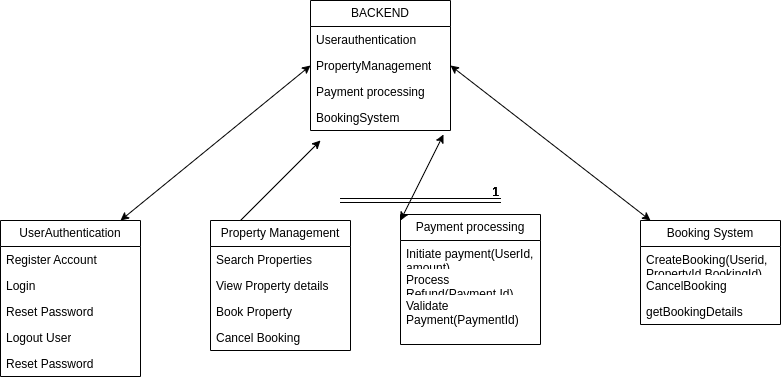

The diagram above was exported from draw.io. Its source (the exported page's mxGraphModel, read from the mxfile embedded in the PNG):
<mxGraphModel dx="872" dy="1586" grid="1" gridSize="10" guides="1" tooltips="1" connect="1" arrows="1" fold="1" page="1" pageScale="1" pageWidth="850" pageHeight="1100" math="0" shadow="0">
  <root>
    <mxCell id="0" />
    <mxCell id="1" parent="0" />
    <mxCell id="IEeE_nSNtyrA0tdfiZcr-1" value="BACKEND" style="swimlane;fontStyle=0;childLayout=stackLayout;horizontal=1;startSize=26;fillColor=none;horizontalStack=0;resizeParent=1;resizeParentMax=0;resizeLast=0;collapsible=1;marginBottom=0;whiteSpace=wrap;html=1;" vertex="1" parent="1">
      <mxGeometry x="350" y="-450" width="140" height="130" as="geometry" />
    </mxCell>
    <mxCell id="IEeE_nSNtyrA0tdfiZcr-2" value="Userauthentication" style="text;strokeColor=none;fillColor=none;align=left;verticalAlign=top;spacingLeft=4;spacingRight=4;overflow=hidden;rotatable=0;points=[[0,0.5],[1,0.5]];portConstraint=eastwest;whiteSpace=wrap;html=1;" vertex="1" parent="IEeE_nSNtyrA0tdfiZcr-1">
      <mxGeometry y="26" width="140" height="26" as="geometry" />
    </mxCell>
    <mxCell id="IEeE_nSNtyrA0tdfiZcr-3" value="PropertyManagement" style="text;strokeColor=none;fillColor=none;align=left;verticalAlign=top;spacingLeft=4;spacingRight=4;overflow=hidden;rotatable=0;points=[[0,0.5],[1,0.5]];portConstraint=eastwest;whiteSpace=wrap;html=1;" vertex="1" parent="IEeE_nSNtyrA0tdfiZcr-1">
      <mxGeometry y="52" width="140" height="26" as="geometry" />
    </mxCell>
    <mxCell id="IEeE_nSNtyrA0tdfiZcr-4" value="Payment processing" style="text;strokeColor=none;fillColor=none;align=left;verticalAlign=top;spacingLeft=4;spacingRight=4;overflow=hidden;rotatable=0;points=[[0,0.5],[1,0.5]];portConstraint=eastwest;whiteSpace=wrap;html=1;" vertex="1" parent="IEeE_nSNtyrA0tdfiZcr-1">
      <mxGeometry y="78" width="140" height="26" as="geometry" />
    </mxCell>
    <mxCell id="IEeE_nSNtyrA0tdfiZcr-33" value="BookingSystem" style="text;strokeColor=none;fillColor=none;align=left;verticalAlign=top;spacingLeft=4;spacingRight=4;overflow=hidden;rotatable=0;points=[[0,0.5],[1,0.5]];portConstraint=eastwest;whiteSpace=wrap;html=1;" vertex="1" parent="IEeE_nSNtyrA0tdfiZcr-1">
      <mxGeometry y="104" width="140" height="26" as="geometry" />
    </mxCell>
    <mxCell id="IEeE_nSNtyrA0tdfiZcr-5" value="UserAuthentication" style="swimlane;fontStyle=0;childLayout=stackLayout;horizontal=1;startSize=26;fillColor=none;horizontalStack=0;resizeParent=1;resizeParentMax=0;resizeLast=0;collapsible=1;marginBottom=0;whiteSpace=wrap;html=1;" vertex="1" parent="1">
      <mxGeometry x="40" y="-230" width="140" height="156" as="geometry" />
    </mxCell>
    <mxCell id="IEeE_nSNtyrA0tdfiZcr-6" value="Register Account" style="text;strokeColor=none;fillColor=none;align=left;verticalAlign=top;spacingLeft=4;spacingRight=4;overflow=hidden;rotatable=0;points=[[0,0.5],[1,0.5]];portConstraint=eastwest;whiteSpace=wrap;html=1;" vertex="1" parent="IEeE_nSNtyrA0tdfiZcr-5">
      <mxGeometry y="26" width="140" height="26" as="geometry" />
    </mxCell>
    <mxCell id="IEeE_nSNtyrA0tdfiZcr-7" value="Login" style="text;strokeColor=none;fillColor=none;align=left;verticalAlign=top;spacingLeft=4;spacingRight=4;overflow=hidden;rotatable=0;points=[[0,0.5],[1,0.5]];portConstraint=eastwest;whiteSpace=wrap;html=1;" vertex="1" parent="IEeE_nSNtyrA0tdfiZcr-5">
      <mxGeometry y="52" width="140" height="26" as="geometry" />
    </mxCell>
    <mxCell id="IEeE_nSNtyrA0tdfiZcr-8" value="Reset Password" style="text;strokeColor=none;fillColor=none;align=left;verticalAlign=top;spacingLeft=4;spacingRight=4;overflow=hidden;rotatable=0;points=[[0,0.5],[1,0.5]];portConstraint=eastwest;whiteSpace=wrap;html=1;" vertex="1" parent="IEeE_nSNtyrA0tdfiZcr-5">
      <mxGeometry y="78" width="140" height="26" as="geometry" />
    </mxCell>
    <mxCell id="IEeE_nSNtyrA0tdfiZcr-43" value="Logout User" style="text;strokeColor=none;fillColor=none;align=left;verticalAlign=top;spacingLeft=4;spacingRight=4;overflow=hidden;rotatable=0;points=[[0,0.5],[1,0.5]];portConstraint=eastwest;whiteSpace=wrap;html=1;" vertex="1" parent="IEeE_nSNtyrA0tdfiZcr-5">
      <mxGeometry y="104" width="140" height="26" as="geometry" />
    </mxCell>
    <mxCell id="IEeE_nSNtyrA0tdfiZcr-45" value="Reset Password" style="text;strokeColor=none;fillColor=none;align=left;verticalAlign=top;spacingLeft=4;spacingRight=4;overflow=hidden;rotatable=0;points=[[0,0.5],[1,0.5]];portConstraint=eastwest;whiteSpace=wrap;html=1;" vertex="1" parent="IEeE_nSNtyrA0tdfiZcr-5">
      <mxGeometry y="130" width="140" height="26" as="geometry" />
    </mxCell>
    <mxCell id="IEeE_nSNtyrA0tdfiZcr-21" value="Property Management" style="swimlane;fontStyle=0;childLayout=stackLayout;horizontal=1;startSize=26;fillColor=none;horizontalStack=0;resizeParent=1;resizeParentMax=0;resizeLast=0;collapsible=1;marginBottom=0;whiteSpace=wrap;html=1;" vertex="1" parent="1">
      <mxGeometry x="250" y="-230" width="140" height="130" as="geometry" />
    </mxCell>
    <mxCell id="IEeE_nSNtyrA0tdfiZcr-22" value="Search Properties" style="text;strokeColor=none;fillColor=none;align=left;verticalAlign=top;spacingLeft=4;spacingRight=4;overflow=hidden;rotatable=0;points=[[0,0.5],[1,0.5]];portConstraint=eastwest;whiteSpace=wrap;html=1;" vertex="1" parent="IEeE_nSNtyrA0tdfiZcr-21">
      <mxGeometry y="26" width="140" height="26" as="geometry" />
    </mxCell>
    <mxCell id="IEeE_nSNtyrA0tdfiZcr-24" value="View Property details" style="text;strokeColor=none;fillColor=none;align=left;verticalAlign=top;spacingLeft=4;spacingRight=4;overflow=hidden;rotatable=0;points=[[0,0.5],[1,0.5]];portConstraint=eastwest;whiteSpace=wrap;html=1;" vertex="1" parent="IEeE_nSNtyrA0tdfiZcr-21">
      <mxGeometry y="52" width="140" height="26" as="geometry" />
    </mxCell>
    <mxCell id="IEeE_nSNtyrA0tdfiZcr-35" value="Book Property" style="text;strokeColor=none;fillColor=none;align=left;verticalAlign=top;spacingLeft=4;spacingRight=4;overflow=hidden;rotatable=0;points=[[0,0.5],[1,0.5]];portConstraint=eastwest;whiteSpace=wrap;html=1;" vertex="1" parent="IEeE_nSNtyrA0tdfiZcr-21">
      <mxGeometry y="78" width="140" height="26" as="geometry" />
    </mxCell>
    <mxCell id="IEeE_nSNtyrA0tdfiZcr-37" value="Cancel Booking" style="text;strokeColor=none;fillColor=none;align=left;verticalAlign=top;spacingLeft=4;spacingRight=4;overflow=hidden;rotatable=0;points=[[0,0.5],[1,0.5]];portConstraint=eastwest;whiteSpace=wrap;html=1;" vertex="1" parent="IEeE_nSNtyrA0tdfiZcr-21">
      <mxGeometry y="104" width="140" height="26" as="geometry" />
    </mxCell>
    <mxCell id="IEeE_nSNtyrA0tdfiZcr-25" value="Payment processing" style="swimlane;fontStyle=0;childLayout=stackLayout;horizontal=1;startSize=26;fillColor=none;horizontalStack=0;resizeParent=1;resizeParentMax=0;resizeLast=0;collapsible=1;marginBottom=0;whiteSpace=wrap;html=1;" vertex="1" parent="1">
      <mxGeometry x="440" y="-236" width="140" height="130" as="geometry" />
    </mxCell>
    <mxCell id="IEeE_nSNtyrA0tdfiZcr-26" value="Initiate payment(UserId, amount)" style="text;strokeColor=none;fillColor=none;align=left;verticalAlign=top;spacingLeft=4;spacingRight=4;overflow=hidden;rotatable=0;points=[[0,0.5],[1,0.5]];portConstraint=eastwest;whiteSpace=wrap;html=1;" vertex="1" parent="IEeE_nSNtyrA0tdfiZcr-25">
      <mxGeometry y="26" width="140" height="26" as="geometry" />
    </mxCell>
    <mxCell id="IEeE_nSNtyrA0tdfiZcr-27" value="Process Refund(Payment Id)" style="text;strokeColor=none;fillColor=none;align=left;verticalAlign=top;spacingLeft=4;spacingRight=4;overflow=hidden;rotatable=0;points=[[0,0.5],[1,0.5]];portConstraint=eastwest;whiteSpace=wrap;html=1;" vertex="1" parent="IEeE_nSNtyrA0tdfiZcr-25">
      <mxGeometry y="52" width="140" height="26" as="geometry" />
    </mxCell>
    <mxCell id="IEeE_nSNtyrA0tdfiZcr-28" value="Validate Payment(PaymentId)" style="text;strokeColor=none;fillColor=none;align=left;verticalAlign=top;spacingLeft=4;spacingRight=4;overflow=hidden;rotatable=0;points=[[0,0.5],[1,0.5]];portConstraint=eastwest;whiteSpace=wrap;html=1;" vertex="1" parent="IEeE_nSNtyrA0tdfiZcr-25">
      <mxGeometry y="78" width="140" height="52" as="geometry" />
    </mxCell>
    <mxCell id="IEeE_nSNtyrA0tdfiZcr-29" value="Booking System" style="swimlane;fontStyle=0;childLayout=stackLayout;horizontal=1;startSize=26;fillColor=none;horizontalStack=0;resizeParent=1;resizeParentMax=0;resizeLast=0;collapsible=1;marginBottom=0;whiteSpace=wrap;html=1;" vertex="1" parent="1">
      <mxGeometry x="680" y="-230" width="140" height="104" as="geometry" />
    </mxCell>
    <mxCell id="IEeE_nSNtyrA0tdfiZcr-30" value="CreateBooking(Userid, PropertyId,BookingId)" style="text;strokeColor=none;fillColor=none;align=left;verticalAlign=top;spacingLeft=4;spacingRight=4;overflow=hidden;rotatable=0;points=[[0,0.5],[1,0.5]];portConstraint=eastwest;whiteSpace=wrap;html=1;" vertex="1" parent="IEeE_nSNtyrA0tdfiZcr-29">
      <mxGeometry y="26" width="140" height="26" as="geometry" />
    </mxCell>
    <mxCell id="IEeE_nSNtyrA0tdfiZcr-31" value="CancelBooking" style="text;strokeColor=none;fillColor=none;align=left;verticalAlign=top;spacingLeft=4;spacingRight=4;overflow=hidden;rotatable=0;points=[[0,0.5],[1,0.5]];portConstraint=eastwest;whiteSpace=wrap;html=1;" vertex="1" parent="IEeE_nSNtyrA0tdfiZcr-29">
      <mxGeometry y="52" width="140" height="26" as="geometry" />
    </mxCell>
    <mxCell id="IEeE_nSNtyrA0tdfiZcr-32" value="getBookingDetails" style="text;strokeColor=none;fillColor=none;align=left;verticalAlign=top;spacingLeft=4;spacingRight=4;overflow=hidden;rotatable=0;points=[[0,0.5],[1,0.5]];portConstraint=eastwest;whiteSpace=wrap;html=1;" vertex="1" parent="IEeE_nSNtyrA0tdfiZcr-29">
      <mxGeometry y="78" width="140" height="26" as="geometry" />
    </mxCell>
    <mxCell id="IEeE_nSNtyrA0tdfiZcr-46" value="" style="shape=link;html=1;rounded=0;" edge="1" parent="1">
      <mxGeometry relative="1" as="geometry">
        <mxPoint x="380" y="-250" as="sourcePoint" />
        <mxPoint x="540" y="-250" as="targetPoint" />
      </mxGeometry>
    </mxCell>
    <mxCell id="IEeE_nSNtyrA0tdfiZcr-47" value="1" style="resizable=0;html=1;whiteSpace=wrap;align=right;verticalAlign=bottom;" connectable="0" vertex="1" parent="IEeE_nSNtyrA0tdfiZcr-46">
      <mxGeometry x="1" relative="1" as="geometry" />
    </mxCell>
    <mxCell id="IEeE_nSNtyrA0tdfiZcr-48" value="" style="shape=link;html=1;rounded=0;" edge="1" parent="1">
      <mxGeometry relative="1" as="geometry">
        <mxPoint x="380" y="-250" as="sourcePoint" />
        <mxPoint x="540" y="-250" as="targetPoint" />
      </mxGeometry>
    </mxCell>
    <mxCell id="IEeE_nSNtyrA0tdfiZcr-49" value="1" style="resizable=0;html=1;whiteSpace=wrap;align=right;verticalAlign=bottom;" connectable="0" vertex="1" parent="IEeE_nSNtyrA0tdfiZcr-48">
      <mxGeometry x="1" relative="1" as="geometry" />
    </mxCell>
    <mxCell id="IEeE_nSNtyrA0tdfiZcr-50" value="" style="shape=link;html=1;rounded=0;" edge="1" parent="1">
      <mxGeometry relative="1" as="geometry">
        <mxPoint x="380" y="-250" as="sourcePoint" />
        <mxPoint x="540" y="-250" as="targetPoint" />
      </mxGeometry>
    </mxCell>
    <mxCell id="IEeE_nSNtyrA0tdfiZcr-51" value="1" style="resizable=0;html=1;whiteSpace=wrap;align=right;verticalAlign=bottom;" connectable="0" vertex="1" parent="IEeE_nSNtyrA0tdfiZcr-50">
      <mxGeometry x="1" relative="1" as="geometry" />
    </mxCell>
    <mxCell id="IEeE_nSNtyrA0tdfiZcr-52" value="" style="shape=link;html=1;rounded=0;" edge="1" parent="1">
      <mxGeometry relative="1" as="geometry">
        <mxPoint x="380" y="-250" as="sourcePoint" />
        <mxPoint x="540" y="-250" as="targetPoint" />
      </mxGeometry>
    </mxCell>
    <mxCell id="IEeE_nSNtyrA0tdfiZcr-53" value="1" style="resizable=0;html=1;whiteSpace=wrap;align=right;verticalAlign=bottom;" connectable="0" vertex="1" parent="IEeE_nSNtyrA0tdfiZcr-52">
      <mxGeometry x="1" relative="1" as="geometry" />
    </mxCell>
    <mxCell id="IEeE_nSNtyrA0tdfiZcr-54" value="" style="shape=link;html=1;rounded=0;" edge="1" parent="1">
      <mxGeometry relative="1" as="geometry">
        <mxPoint x="380" y="-250" as="sourcePoint" />
        <mxPoint x="540" y="-250" as="targetPoint" />
      </mxGeometry>
    </mxCell>
    <mxCell id="IEeE_nSNtyrA0tdfiZcr-55" value="1" style="resizable=0;html=1;whiteSpace=wrap;align=right;verticalAlign=bottom;" connectable="0" vertex="1" parent="IEeE_nSNtyrA0tdfiZcr-54">
      <mxGeometry x="1" relative="1" as="geometry" />
    </mxCell>
    <mxCell id="IEeE_nSNtyrA0tdfiZcr-56" value="" style="shape=link;html=1;rounded=0;" edge="1" parent="1">
      <mxGeometry relative="1" as="geometry">
        <mxPoint x="380" y="-250" as="sourcePoint" />
        <mxPoint x="540" y="-250" as="targetPoint" />
      </mxGeometry>
    </mxCell>
    <mxCell id="IEeE_nSNtyrA0tdfiZcr-57" value="1" style="resizable=0;html=1;whiteSpace=wrap;align=right;verticalAlign=bottom;" connectable="0" vertex="1" parent="IEeE_nSNtyrA0tdfiZcr-56">
      <mxGeometry x="1" relative="1" as="geometry" />
    </mxCell>
    <mxCell id="IEeE_nSNtyrA0tdfiZcr-70" value="" style="endArrow=classic;startArrow=classic;html=1;rounded=0;entryX=0;entryY=0.5;entryDx=0;entryDy=0;" edge="1" parent="1" target="IEeE_nSNtyrA0tdfiZcr-3">
      <mxGeometry width="50" height="50" relative="1" as="geometry">
        <mxPoint x="160" y="-230" as="sourcePoint" />
        <mxPoint x="210" y="-280" as="targetPoint" />
      </mxGeometry>
    </mxCell>
    <mxCell id="IEeE_nSNtyrA0tdfiZcr-71" value="" style="endArrow=classic;html=1;rounded=0;" edge="1" parent="1">
      <mxGeometry width="50" height="50" relative="1" as="geometry">
        <mxPoint x="280" y="-230" as="sourcePoint" />
        <mxPoint x="360" y="-310" as="targetPoint" />
      </mxGeometry>
    </mxCell>
    <mxCell id="IEeE_nSNtyrA0tdfiZcr-72" value="" style="endArrow=classic;startArrow=classic;html=1;rounded=0;entryX=0.95;entryY=1.154;entryDx=0;entryDy=0;entryPerimeter=0;" edge="1" parent="1" target="IEeE_nSNtyrA0tdfiZcr-33">
      <mxGeometry width="50" height="50" relative="1" as="geometry">
        <mxPoint x="440" y="-230" as="sourcePoint" />
        <mxPoint x="490" y="-280" as="targetPoint" />
      </mxGeometry>
    </mxCell>
    <mxCell id="IEeE_nSNtyrA0tdfiZcr-74" value="" style="endArrow=classic;startArrow=classic;html=1;rounded=0;entryX=1;entryY=0.5;entryDx=0;entryDy=0;" edge="1" parent="1" target="IEeE_nSNtyrA0tdfiZcr-3">
      <mxGeometry width="50" height="50" relative="1" as="geometry">
        <mxPoint x="690" y="-230" as="sourcePoint" />
        <mxPoint x="740" y="-280" as="targetPoint" />
      </mxGeometry>
    </mxCell>
  </root>
</mxGraphModel>